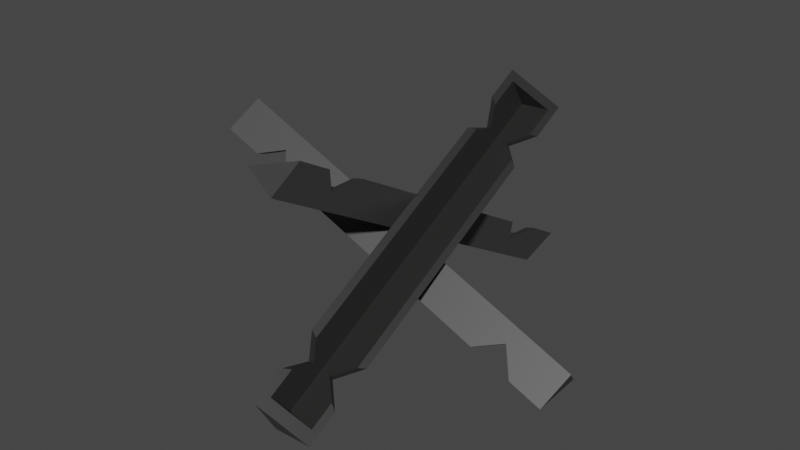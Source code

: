 # Source: hedgehog2.blend  (saved by Blender 2.93.21; exported with 4.5.12 LTS)
import bpy
from mathutils import Matrix  # noqa: F401  (used for matrix-valued properties, if any)

bpy.ops.wm.read_factory_settings(use_empty=True)
scene = bpy.context.scene
scene.name = 'Scene'

# ---- collections
col_collection = bpy.data.collections.new('Collection'); scene.collection.children.link(col_collection)

# ---- materials (node trees are filled in below, after node groups)
mat_material = bpy.data.materials.new('Material')
mat_material.alpha_threshold = 0.0
mat_material.use_transparent_shadow = False
mat_material.line_color = (0.0, 0.0, 0.0, 1.0)
mat_material_001 = bpy.data.materials.new('Material.001')
mat_material_001.use_transparent_shadow = False

# ---- material node trees
mat_material.use_nodes = True; mat_material.node_tree.nodes.clear()
_N = mat_material.node_tree.nodes; _L = mat_material.node_tree.links
n0 = _N.new('ShaderNodeOutputMaterial'); n0.name = 'Material Output'; n0.location = (300, 300)
n1 = _N.new('ShaderNodeBsdfPrincipled'); n1.name = 'Principled BSDF'; n1.location = (10, 300)
n1.distribution = 'GGX'
n1.subsurface_method = 'BURLEY'
n1.inputs[0].default_value = (0.01984, 0.02031, 0.01937, 1.0)
n1.inputs[2].default_value = 0.4
n1.inputs[3].default_value = 1.45
n1.inputs[27].default_value = (0.0, 0.0, 0.0, 1.0)
n1.inputs[28].default_value = 1.0
_L.new(n1.outputs[0], n0.inputs[0])
n0.is_active_output = True
mat_material_001.use_nodes = True; mat_material_001.node_tree.nodes.clear()
_N = mat_material_001.node_tree.nodes; _L = mat_material_001.node_tree.links
n0 = _N.new('ShaderNodeBsdfPrincipled'); n0.name = 'Principled BSDF'; n0.location = (10, 300)
n0.distribution = 'GGX'
n0.subsurface_method = 'BURLEY'
n0.inputs[0].default_value = (0.04955, 0.04955, 0.04955, 1.0)
n0.inputs[3].default_value = 1.45
n0.inputs[27].default_value = (0.0, 0.0, 0.0, 1.0)
n0.inputs[28].default_value = 1.0
n1 = _N.new('ShaderNodeOutputMaterial'); n1.name = 'Material Output'; n1.location = (300, 300)
_L.new(n0.outputs[0], n1.inputs[0])
n1.is_active_output = True

# ---- world
world_world = bpy.data.worlds.new('World'); scene.world = world_world
world_world.use_nodes = True; world_world.node_tree.nodes.clear()
_N = world_world.node_tree.nodes; _L = world_world.node_tree.links
n0 = _N.new('ShaderNodeOutputWorld'); n0.name = 'World Output'; n0.location = (300, 300)
n1 = _N.new('ShaderNodeBackground'); n1.name = 'Background'; n1.location = (10, 300)
n1.inputs[0].default_value = (0.05088, 0.05088, 0.05088, 1.0)
_L.new(n1.outputs[0], n0.inputs[0])
n0.is_active_output = True
world_world.color = (0.05088, 0.05088, 0.05088)
world_world.use_sun_shadow = False
world_world.sun_shadow_jitter_overblur = 0.0

# ---- meshes
me_cube = bpy.data.meshes.new('Cube')
me_cube.from_pydata([(1.0, 1.0, -0.9978), (1.0, 1.0, -1.0), (1.0, -1.0, 1.0), (1.0, -1.0, -1.0), (-1.0, 1.0, -0.9978), (-1.0, 1.0, -1.0), (-1.0, -1.0, 1.0), (-1.0, -1.0, -1.0), (0.9511, -0.7638, -0.7513), (-0.9383, -0.7638, -0.7513), (-0.9383, -0.7638, 0.7641), (-0.9383, 0.7532, -0.7513), (0.9511, 0.7532, -0.7513), (0.9511, -0.7638, 0.7641), (-0.7918, 0.7532, -0.7513), (-0.6222, 0.7532, -0.7513), (-0.8133, 1.0, -0.9978), (-0.6052, 1.0, -0.9978), (-0.8132, 1.0, -1.0), (-0.6053, 1.0, -1.0), (-0.702, -0.05206, -1.0), (-0.7011, -0.1049, -0.7513), (-0.8194, -1.0, 1.0), (-0.5921, -1.0, 1.0), (-0.6124, -0.7638, 0.7641), (-0.7985, -0.7638, 0.7641), (-0.7, -1.0, -0.1346), (-0.7007, -0.7638, -0.1649), (0.7921, 0.7532, -0.7513), (0.6295, 0.7532, -0.7513), (0.6076, 1.0, -0.9978), (0.8191, 1.0, -0.9978), (0.7106, -0.04611, -1.0), (0.8192, 1.0, -1.0), (0.6076, 1.0, -1.0), (0.7086, -0.05077, -0.7513), (0.5983, -1.0, 1.0), (0.8044, -1.0, 1.0), (0.7841, -0.7638, 0.7641), (0.6193, -0.7638, 0.7641), (0.7066, -1.0, -0.02838), (0.7059, -0.7638, -0.05861)], [], [(37, 2, 13, 38), (24, 23, 36, 39), (10, 6, 22, 25), (2, 0, 31, 28, 12, 13), (30, 17, 15, 29), (11, 14, 16, 4, 6, 10), (22, 6, 7, 3, 2, 37, 40, 36, 23, 26), (7, 6, 4, 5), (1, 3, 7, 5, 18, 20, 19, 34, 32, 33), (1, 0, 2, 3), (34, 19, 17, 30), (31, 0, 1, 33), (18, 5, 4, 16), (13, 8, 9, 10, 25, 27, 24, 39, 41, 38), (10, 9, 11), (21, 14, 11, 9, 8, 12, 28, 35, 29, 15), (13, 12, 8), (14, 21, 20, 18, 16), (21, 15, 17, 19, 20), (25, 22, 26, 27), (24, 27, 26, 23), (29, 35, 32, 34, 30), (35, 28, 31, 33, 32), (39, 36, 40, 41), (37, 38, 41, 40)])
me_cube.polygons.foreach_set('material_index', [0, 0, 0, 0, 0, 0, 1, 1, 1, 1, 0, 0, 0, 0, 0, 0, 0, 0, 0, 0, 0, 0, 0, 0, 0])
_uv = me_cube.uv_layers.new(name='UVMap')
_uv.uv.foreach_set('vector', [0.6495, 0.75, 0.625, 0.75, 0.6311, 0.7205, 0.652, 0.7205, 0.8265, 0.7205, 0.824, 0.75, 0.6752, 0.75, 0.6726, 0.7205, 0.8673, 0.7205, 0.875, 0.75, 0.8524, 0.75, 0.8498, 0.7205, 0.625, 0.75, 0.625, 0.5, 0.6476, 0.5, 0.651, 0.5308, 0.6311, 0.5308, 0.6311, 0.7205, 0.674, 0.5, 0.8257, 0.5, 0.8278, 0.5308, 0.6713, 0.5308, 0.8673, 0.5308, 0.849, 0.5308, 0.8517, 0.5, 0.875, 0.5, 0.875, 0.75, 0.8673, 0.7205, 0.625, 0.9774, 0.625, 1.0, 0.375, 1.0, 0.375, 0.75, 0.625, 0.75, 0.625, 0.7745, 0.4965, 0.7867, 0.625, 0.8002, 0.625, 0.949, 0.4832, 0.9625, 0.375, 0.0, 0.625, 0.0, 0.625, 0.25, 0.375, 0.25, 0.375, 0.5, 0.375, 0.75, 0.125, 0.75, 0.125, 0.5, 0.1483, 0.5, 0.1623, 0.6315, 0.1743, 0.5, 0.326, 0.5, 0.3388, 0.6308, 0.3524, 0.5, 0.375, 0.5, 0.625, 0.5, 0.625, 0.75, 0.375, 0.75, 0.375, 0.451, 0.375, 0.2993, 0.625, 0.2993, 0.625, 0.451, 0.625, 0.4774, 0.625, 0.5, 0.375, 0.5, 0.375, 0.4774, 0.375, 0.2733, 0.375, 0.25, 0.625, 0.25, 0.625, 0.2733, 0.5644, 0.75, 0.375, 0.75, 0.375, 1.0, 0.5644, 1.0, 0.5644, 0.9815, 0.4483, 0.9686, 0.5644, 0.9569, 0.5644, 0.7939, 0.4616, 0.7824, 0.5644, 0.7721, 0.5644, 0.0, 0.375, 0.0, 0.375, 0.1896, 0.1564, 0.6676, 0.1444, 0.5604, 0.125, 0.5604, 0.125, 0.75, 0.375, 0.75, 0.375, 0.5604, 0.354, 0.5604, 0.3429, 0.6609, 0.3325, 0.5604, 0.1668, 0.5604, 0.5644, 0.75, 0.375, 0.5604, 0.375, 0.75, 0.539, 0.8335, 0.375, 0.8055, 0.375, 0.8395, 0.576, 0.8738, 0.5761, 0.8735, 0.3195, 0.75, 0.2994, 0.596, 0.2611, 0.5611, 0.2608, 0.5612, 0.2855, 0.75, 0.5543, 0.9362, 0.594, 0.9017, 0.375, 0.9162, 0.375, 0.948, 0.1963, 0.5803, 0.177, 0.75, 0.2088, 0.75, 0.2324, 0.5427, 0.5252, 0.8351, 0.375, 0.8413, 0.375, 0.8747, 0.5704, 0.8667, 0.5704, 0.8664, 0.2837, 0.75, 0.273, 0.596, 0.2367, 0.5497, 0.2364, 0.5497, 0.2503, 0.75, 0.5338, 0.9496, 0.5735, 0.9151, 0.375, 0.9282, 0.375, 0.9601, 0.2182, 0.5621, 0.182, 0.5997, 0.1649, 0.75, 0.1968, 0.75])
me_cube.materials.append(mat_material)
me_cube.materials.append(mat_material_001)
me_cube.use_remesh_preserve_volume = False
me_cube.use_remesh_preserve_attributes = False
me_cube.use_mirror_vertex_groups = False
me_cube.update()
me_cube_008 = bpy.data.meshes.new('Cube.008')
me_cube_008.from_pydata([(1.0, 1.0, -0.9978), (1.0, 1.0, -1.0), (1.0, -1.0, 1.0), (1.0, -1.0, -1.0), (-1.0, 1.0, -0.9978), (-1.0, 1.0, -1.0), (-1.0, -1.0, 1.0), (-1.0, -1.0, -1.0), (0.9511, -0.7638, -0.7513), (-0.9383, -0.7638, -0.7513), (-0.9383, -0.7638, 0.7641), (-0.9383, 0.7532, -0.7513), (0.9511, 0.7532, -0.7513), (0.9511, -0.7638, 0.7641), (-0.7918, 0.7532, -0.7513), (-0.6222, 0.7532, -0.7513), (-0.8133, 1.0, -0.9978), (-0.6052, 1.0, -0.9978), (-0.8132, 1.0, -1.0), (-0.6053, 1.0, -1.0), (-0.702, -0.05206, -1.0), (-0.7011, -0.1049, -0.7513), (-0.8194, -1.0, 1.0), (-0.5921, -1.0, 1.0), (-0.6124, -0.7638, 0.7641), (-0.7985, -0.7638, 0.7641), (-0.7, -1.0, -0.1346), (-0.7007, -0.7638, -0.1649), (0.7921, 0.7532, -0.7513), (0.6295, 0.7532, -0.7513), (0.6076, 1.0, -0.9978), (0.8191, 1.0, -0.9978), (0.7106, -0.04611, -1.0), (0.8192, 1.0, -1.0), (0.6076, 1.0, -1.0), (0.7086, -0.05077, -0.7513), (0.5983, -1.0, 1.0), (0.8044, -1.0, 1.0), (0.7841, -0.7638, 0.7641), (0.6193, -0.7638, 0.7641), (0.7066, -1.0, -0.02838), (0.7059, -0.7638, -0.05861)], [], [(37, 2, 13, 38), (24, 23, 36, 39), (10, 6, 22, 25), (2, 0, 31, 28, 12, 13), (30, 17, 15, 29), (11, 14, 16, 4, 6, 10), (22, 6, 7, 3, 2, 37, 40, 36, 23, 26), (7, 6, 4, 5), (1, 3, 7, 5, 18, 20, 19, 34, 32, 33), (1, 0, 2, 3), (34, 19, 17, 30), (31, 0, 1, 33), (18, 5, 4, 16), (13, 8, 9, 10, 25, 27, 24, 39, 41, 38), (10, 9, 11), (21, 14, 11, 9, 8, 12, 28, 35, 29, 15), (13, 12, 8), (14, 21, 20, 18, 16), (21, 15, 17, 19, 20), (25, 22, 26, 27), (24, 27, 26, 23), (29, 35, 32, 34, 30), (35, 28, 31, 33, 32), (39, 36, 40, 41), (37, 38, 41, 40)])
me_cube_008.polygons.foreach_set('material_index', [0, 0, 0, 0, 0, 0, 1, 1, 1, 1, 0, 0, 0, 0, 0, 0, 0, 0, 0, 0, 0, 0, 0, 0, 0])
_uv = me_cube_008.uv_layers.new(name='UVMap')
_uv.uv.foreach_set('vector', [0.6495, 0.75, 0.625, 0.75, 0.6311, 0.7205, 0.652, 0.7205, 0.8265, 0.7205, 0.824, 0.75, 0.6752, 0.75, 0.6726, 0.7205, 0.8673, 0.7205, 0.875, 0.75, 0.8524, 0.75, 0.8498, 0.7205, 0.625, 0.75, 0.625, 0.5, 0.6476, 0.5, 0.651, 0.5308, 0.6311, 0.5308, 0.6311, 0.7205, 0.674, 0.5, 0.8257, 0.5, 0.8278, 0.5308, 0.6713, 0.5308, 0.8673, 0.5308, 0.849, 0.5308, 0.8517, 0.5, 0.875, 0.5, 0.875, 0.75, 0.8673, 0.7205, 0.625, 0.9774, 0.625, 1.0, 0.375, 1.0, 0.375, 0.75, 0.625, 0.75, 0.625, 0.7745, 0.4965, 0.7867, 0.625, 0.8002, 0.625, 0.949, 0.4832, 0.9625, 0.375, 0.0, 0.625, 0.0, 0.625, 0.25, 0.375, 0.25, 0.375, 0.5, 0.375, 0.75, 0.125, 0.75, 0.125, 0.5, 0.1483, 0.5, 0.1623, 0.6315, 0.1743, 0.5, 0.326, 0.5, 0.3388, 0.6308, 0.3524, 0.5, 0.375, 0.5, 0.625, 0.5, 0.625, 0.75, 0.375, 0.75, 0.375, 0.451, 0.375, 0.2993, 0.625, 0.2993, 0.625, 0.451, 0.625, 0.4774, 0.625, 0.5, 0.375, 0.5, 0.375, 0.4774, 0.375, 0.2733, 0.375, 0.25, 0.625, 0.25, 0.625, 0.2733, 0.5644, 0.75, 0.375, 0.75, 0.375, 1.0, 0.5644, 1.0, 0.5644, 0.9815, 0.4483, 0.9686, 0.5644, 0.9569, 0.5644, 0.7939, 0.4616, 0.7824, 0.5644, 0.7721, 0.5644, 0.0, 0.375, 0.0, 0.375, 0.1896, 0.1564, 0.6676, 0.1444, 0.5604, 0.125, 0.5604, 0.125, 0.75, 0.375, 0.75, 0.375, 0.5604, 0.354, 0.5604, 0.3429, 0.6609, 0.3325, 0.5604, 0.1668, 0.5604, 0.5644, 0.75, 0.375, 0.5604, 0.375, 0.75, 0.539, 0.8335, 0.375, 0.8055, 0.375, 0.8395, 0.576, 0.8738, 0.5761, 0.8735, 0.3195, 0.75, 0.2994, 0.596, 0.2611, 0.5611, 0.2608, 0.5612, 0.2855, 0.75, 0.5543, 0.9362, 0.594, 0.9017, 0.375, 0.9162, 0.375, 0.948, 0.1963, 0.5803, 0.177, 0.75, 0.2088, 0.75, 0.2324, 0.5427, 0.5252, 0.8351, 0.375, 0.8413, 0.375, 0.8747, 0.5704, 0.8667, 0.5704, 0.8664, 0.2837, 0.75, 0.273, 0.596, 0.2367, 0.5497, 0.2364, 0.5497, 0.2503, 0.75, 0.5338, 0.9496, 0.5735, 0.9151, 0.375, 0.9282, 0.375, 0.9601, 0.2182, 0.5621, 0.182, 0.5997, 0.1649, 0.75, 0.1968, 0.75])
me_cube_008.materials.append(mat_material)
me_cube_008.materials.append(mat_material_001)
me_cube_008.use_remesh_preserve_volume = False
me_cube_008.use_remesh_preserve_attributes = False
me_cube_008.use_mirror_vertex_groups = False
me_cube_008.update()
me_cube_009 = bpy.data.meshes.new('Cube.009')
me_cube_009.from_pydata([(1.0, 1.0, -0.9978), (1.0, 1.0, -1.0), (1.0, -1.0, 1.0), (1.0, -1.0, -1.0), (-1.0, 1.0, -0.9978), (-1.0, 1.0, -1.0), (-1.0, -1.0, 1.0), (-1.0, -1.0, -1.0), (0.9511, -0.7638, -0.7513), (-0.9383, -0.7638, -0.7513), (-0.9383, -0.7638, 0.7641), (-0.9383, 0.7532, -0.7513), (0.9511, 0.7532, -0.7513), (0.9511, -0.7638, 0.7641), (-0.7918, 0.7532, -0.7513), (-0.6222, 0.7532, -0.7513), (-0.8133, 1.0, -0.9978), (-0.6052, 1.0, -0.9978), (-0.8132, 1.0, -1.0), (-0.6053, 1.0, -1.0), (-0.702, -0.05206, -1.0), (-0.7011, -0.1049, -0.7513), (-0.8194, -1.0, 1.0), (-0.5921, -1.0, 1.0), (-0.6124, -0.7638, 0.7641), (-0.7985, -0.7638, 0.7641), (-0.7, -1.0, -0.1346), (-0.7007, -0.7638, -0.1649), (0.7921, 0.7532, -0.7513), (0.6295, 0.7532, -0.7513), (0.6076, 1.0, -0.9978), (0.8191, 1.0, -0.9978), (0.7106, -0.04611, -1.0), (0.8192, 1.0, -1.0), (0.6076, 1.0, -1.0), (0.7086, -0.05077, -0.7513), (0.5983, -1.0, 1.0), (0.8044, -1.0, 1.0), (0.7841, -0.7638, 0.7641), (0.6193, -0.7638, 0.7641), (0.7066, -1.0, -0.02838), (0.7059, -0.7638, -0.05861)], [], [(37, 2, 13, 38), (24, 23, 36, 39), (10, 6, 22, 25), (2, 0, 31, 28, 12, 13), (30, 17, 15, 29), (11, 14, 16, 4, 6, 10), (22, 6, 7, 3, 2, 37, 40, 36, 23, 26), (7, 6, 4, 5), (1, 3, 7, 5, 18, 20, 19, 34, 32, 33), (1, 0, 2, 3), (34, 19, 17, 30), (31, 0, 1, 33), (18, 5, 4, 16), (13, 8, 9, 10, 25, 27, 24, 39, 41, 38), (10, 9, 11), (21, 14, 11, 9, 8, 12, 28, 35, 29, 15), (13, 12, 8), (14, 21, 20, 18, 16), (21, 15, 17, 19, 20), (25, 22, 26, 27), (24, 27, 26, 23), (29, 35, 32, 34, 30), (35, 28, 31, 33, 32), (39, 36, 40, 41), (37, 38, 41, 40)])
me_cube_009.polygons.foreach_set('material_index', [0, 0, 0, 0, 0, 0, 1, 1, 1, 1, 0, 0, 0, 0, 0, 0, 0, 0, 0, 0, 0, 0, 0, 0, 0])
_uv = me_cube_009.uv_layers.new(name='UVMap')
_uv.uv.foreach_set('vector', [0.6495, 0.75, 0.625, 0.75, 0.6311, 0.7205, 0.652, 0.7205, 0.8265, 0.7205, 0.824, 0.75, 0.6752, 0.75, 0.6726, 0.7205, 0.8673, 0.7205, 0.875, 0.75, 0.8524, 0.75, 0.8498, 0.7205, 0.625, 0.75, 0.625, 0.5, 0.6476, 0.5, 0.651, 0.5308, 0.6311, 0.5308, 0.6311, 0.7205, 0.674, 0.5, 0.8257, 0.5, 0.8278, 0.5308, 0.6713, 0.5308, 0.8673, 0.5308, 0.849, 0.5308, 0.8517, 0.5, 0.875, 0.5, 0.875, 0.75, 0.8673, 0.7205, 0.625, 0.9774, 0.625, 1.0, 0.375, 1.0, 0.375, 0.75, 0.625, 0.75, 0.625, 0.7745, 0.4965, 0.7867, 0.625, 0.8002, 0.625, 0.949, 0.4832, 0.9625, 0.375, 0.0, 0.625, 0.0, 0.625, 0.25, 0.375, 0.25, 0.375, 0.5, 0.375, 0.75, 0.125, 0.75, 0.125, 0.5, 0.1483, 0.5, 0.1623, 0.6315, 0.1743, 0.5, 0.326, 0.5, 0.3388, 0.6308, 0.3524, 0.5, 0.375, 0.5, 0.625, 0.5, 0.625, 0.75, 0.375, 0.75, 0.375, 0.451, 0.375, 0.2993, 0.625, 0.2993, 0.625, 0.451, 0.625, 0.4774, 0.625, 0.5, 0.375, 0.5, 0.375, 0.4774, 0.375, 0.2733, 0.375, 0.25, 0.625, 0.25, 0.625, 0.2733, 0.5644, 0.75, 0.375, 0.75, 0.375, 1.0, 0.5644, 1.0, 0.5644, 0.9815, 0.4483, 0.9686, 0.5644, 0.9569, 0.5644, 0.7939, 0.4616, 0.7824, 0.5644, 0.7721, 0.5644, 0.0, 0.375, 0.0, 0.375, 0.1896, 0.1564, 0.6676, 0.1444, 0.5604, 0.125, 0.5604, 0.125, 0.75, 0.375, 0.75, 0.375, 0.5604, 0.354, 0.5604, 0.3429, 0.6609, 0.3325, 0.5604, 0.1668, 0.5604, 0.5644, 0.75, 0.375, 0.5604, 0.375, 0.75, 0.539, 0.8335, 0.375, 0.8055, 0.375, 0.8395, 0.576, 0.8738, 0.5761, 0.8735, 0.3195, 0.75, 0.2994, 0.596, 0.2611, 0.5611, 0.2608, 0.5612, 0.2855, 0.75, 0.5543, 0.9362, 0.594, 0.9017, 0.375, 0.9162, 0.375, 0.948, 0.1963, 0.5803, 0.177, 0.75, 0.2088, 0.75, 0.2324, 0.5427, 0.5252, 0.8351, 0.375, 0.8413, 0.375, 0.8747, 0.5704, 0.8667, 0.5704, 0.8664, 0.2837, 0.75, 0.273, 0.596, 0.2367, 0.5497, 0.2364, 0.5497, 0.2503, 0.75, 0.5338, 0.9496, 0.5735, 0.9151, 0.375, 0.9282, 0.375, 0.9601, 0.2182, 0.5621, 0.182, 0.5997, 0.1649, 0.75, 0.1968, 0.75])
me_cube_009.materials.append(mat_material)
me_cube_009.materials.append(mat_material_001)
me_cube_009.use_remesh_preserve_volume = False
me_cube_009.use_remesh_preserve_attributes = False
me_cube_009.use_mirror_vertex_groups = False
me_cube_009.update()

# ---- objects
ob_cube = bpy.data.objects.new('Cube', me_cube)
ob_cube_002 = bpy.data.objects.new('Cube.002', me_cube_008)
ob_cube_003 = bpy.data.objects.new('Cube.003', me_cube_009)

# ---- transforms, parenting, visibility, modifiers, constraints
ob_cube.location = (-6.887, -1.541, 1.64)
ob_cube.rotation_euler = (-1.997, -2.63, 1.508)
ob_cube.scale = (3.531, 0.3558, 0.3559)
ob_cube.lock_rotations_4d = False
ob_cube.empty_display_type = 'ARROWS'
ob_cube.lineart.crease_threshold = 0.0
ob_cube_002.location = (-6.111, -2.535, 1.554)
ob_cube_002.rotation_euler = (-1.633, -2.637, -1.577)
ob_cube_002.scale = (3.531, 0.3558, 0.3559)
ob_cube_002.lock_rotations_4d = False
ob_cube_002.empty_display_type = 'ARROWS'
ob_cube_002.lineart.crease_threshold = 0.0
ob_cube_003.location = (-6.918, -2.147, 1.023)
ob_cube_003.rotation_euler = (0.7922, -2.703, 0.03281)
ob_cube_003.scale = (3.531, 0.3558, 0.3559)
ob_cube_003.lock_rotations_4d = False
ob_cube_003.empty_display_type = 'ARROWS'
ob_cube_003.lineart.crease_threshold = 0.0

# ---- collection membership
col_collection.objects.link(ob_cube)
col_collection.objects.link(ob_cube_002)
col_collection.objects.link(ob_cube_003)

# ---- scene / render settings (as saved in the file)
scene.frame_start = 1; scene.frame_end = 250; scene.frame_set(1)
scene.render.engine = 'BLENDER_EEVEE_NEXT'
scene.cycles.use_denoising = False
scene.cycles.samples = 128
scene.cycles.sampling_pattern = 'TABULATED_SOBOL'
scene.cycles.use_adaptive_sampling = False
scene.cycles.use_light_tree = False
scene.view_settings.view_transform = 'Filmic'
bpy.context.view_layer.update()

# ---- added for rendering (the .blend has no active camera and no usable light): camera, sun
cam_auto = bpy.data.cameras.new('AutoCamera')
cam_auto.lens = 50.0
cam_auto.sensor_width = 36.0
cam_auto.clip_end = 1000.0
ob_auto_camera = bpy.data.objects.new('AutoCamera', cam_auto)
scene.collection.objects.link(ob_auto_camera)
ob_auto_camera.location = (3.47451, -14.489, 9.73676)
ob_auto_camera.rotation_euler = (1.09748, -7.21219e-08, 0.694738)
scene.camera = ob_auto_camera
light_auto_sun = bpy.data.lights.new('AutoSun', 'SUN')
light_auto_sun.energy = 3.0
light_auto_sun.angle = 0.0523599
ob_auto_sun = bpy.data.objects.new('AutoSun', light_auto_sun)
scene.collection.objects.link(ob_auto_sun)
ob_auto_sun.rotation_euler = (0.872665, 0.174533, 0.523599)
bpy.context.view_layer.update()
